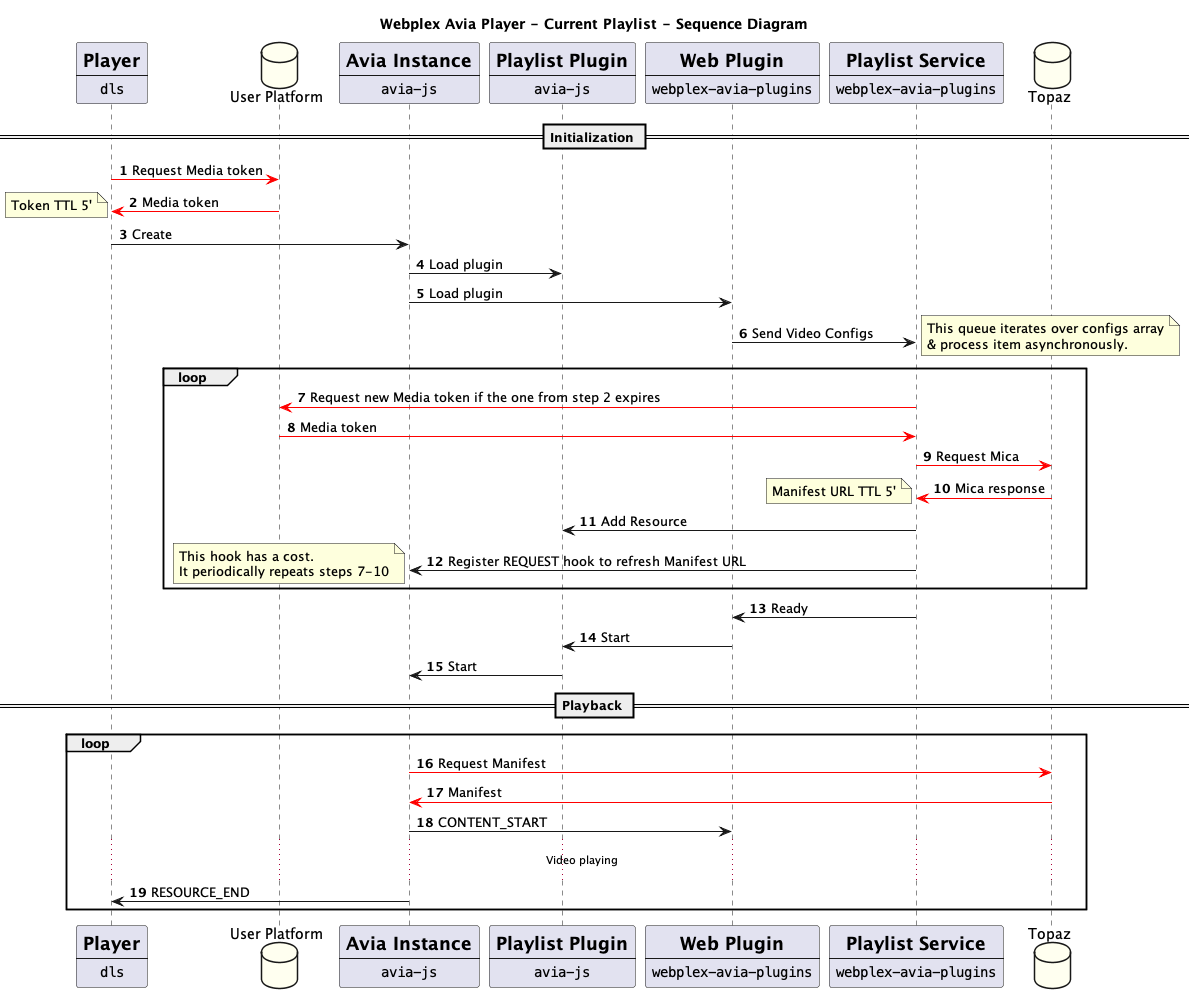

The diagram above was rendered by PlantUML. Its source (embedded in the PNG):
@startuml

autonumber

title Webplex Avia Player - Current Playlist - Sequence Diagram

participant Player [
=Player
----
""dls""
]
database "User Platform" as UserPlatform #Ivory
participant Avia [
=Avia Instance
----
""avia-js""
]
participant PlaylistPlugin [
=Playlist Plugin
----
""avia-js""
]
participant WebPlugin [
=Web Plugin
----
""webplex-avia-plugins""
]
participant PlaylistService [
=Playlist Service
----
""webplex-avia-plugins""
]
database Topaz #Ivory

== Initialization ==

Player -[#red]> UserPlatform: Request Media token
UserPlatform -[#red]> Player: Media token
note left: Token TTL 5'
Player -> Avia: Create

Avia -> PlaylistPlugin: Load plugin
Avia -> WebPlugin: Load plugin

WebPlugin -> PlaylistService: Send Video Configs
note right
  This queue iterates over configs array
  & process item asynchronously.
end note

loop
  PlaylistService -[#red]> UserPlatform: Request new Media token if the one from step 2 expires
  UserPlatform -[#red]> PlaylistService: Media token
  PlaylistService -[#red]> Topaz: Request Mica
  Topaz -[#red]> PlaylistService: Mica response
  note left: Manifest URL TTL 5'
  PlaylistService -> PlaylistPlugin: Add Resource
  PlaylistService -> Avia: Register REQUEST hook to refresh Manifest URL
  note left
    This hook has a cost.
    It periodically repeats steps 7-10
  end note
end

PlaylistService -> WebPlugin: Ready
WebPlugin -> PlaylistPlugin: Start
PlaylistPlugin -> Avia: Start

== Playback ==

loop
  Avia -[#red]> Topaz: Request Manifest
  Topaz -[#red]> Avia: Manifest
  Avia -> WebPlugin: CONTENT_START
  ...Video playing...
  Avia -> Player: RESOURCE_END
end

@enduml